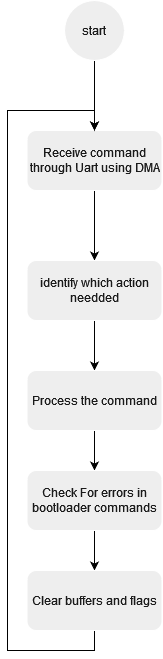

The diagram above was exported from draw.io. Its source (the exported page's mxGraphModel, read from the mxfile embedded in the PNG):
<mxGraphModel dx="1422" dy="1921" grid="1" gridSize="10" guides="1" tooltips="1" connect="1" arrows="1" fold="1" page="1" pageScale="1" pageWidth="827" pageHeight="1169" background="#ffffff" math="0" shadow="0">
  <root>
    <mxCell id="WIyWlLk6GJQsqaUBKTNV-0" />
    <mxCell id="WIyWlLk6GJQsqaUBKTNV-1" parent="WIyWlLk6GJQsqaUBKTNV-0" />
    <mxCell id="RkKosk8lGeyDWx7Ad1LX-6" value="" style="edgeStyle=orthogonalEdgeStyle;rounded=0;orthogonalLoop=1;jettySize=auto;html=1;labelBackgroundColor=#182E3E;strokeColor=#000000;fontColor=#FFFFFF;" parent="WIyWlLk6GJQsqaUBKTNV-1" source="WIyWlLk6GJQsqaUBKTNV-3" target="RkKosk8lGeyDWx7Ad1LX-4" edge="1">
      <mxGeometry relative="1" as="geometry" />
    </mxCell>
    <mxCell id="WIyWlLk6GJQsqaUBKTNV-3" value="Receive command through Uart using DMA" style="rounded=1;whiteSpace=wrap;html=1;fontSize=12;glass=0;strokeWidth=1;shadow=0;fillColor=#EEEEEE;strokeColor=#FFFFFF;fontColor=#1A1A1A;" parent="WIyWlLk6GJQsqaUBKTNV-1" vertex="1">
      <mxGeometry x="157.5" y="100" width="135" height="60" as="geometry" />
    </mxCell>
    <mxCell id="RkKosk8lGeyDWx7Ad1LX-2" value="" style="edgeStyle=orthogonalEdgeStyle;rounded=0;orthogonalLoop=1;jettySize=auto;html=1;labelBackgroundColor=#182E3E;strokeColor=#000000;fontColor=#FFFFFF;" parent="WIyWlLk6GJQsqaUBKTNV-1" source="RkKosk8lGeyDWx7Ad1LX-0" target="WIyWlLk6GJQsqaUBKTNV-3" edge="1">
      <mxGeometry relative="1" as="geometry" />
    </mxCell>
    <mxCell id="RkKosk8lGeyDWx7Ad1LX-0" value="start" style="ellipse;whiteSpace=wrap;html=1;aspect=fixed;fillColor=#EEEEEE;strokeColor=#FFFFFF;fontColor=#1A1A1A;" parent="WIyWlLk6GJQsqaUBKTNV-1" vertex="1">
      <mxGeometry x="195" y="-30" width="60" height="60" as="geometry" />
    </mxCell>
    <mxCell id="RkKosk8lGeyDWx7Ad1LX-8" value="" style="edgeStyle=orthogonalEdgeStyle;rounded=0;orthogonalLoop=1;jettySize=auto;html=1;labelBackgroundColor=#182E3E;strokeColor=#000000;fontColor=#FFFFFF;" parent="WIyWlLk6GJQsqaUBKTNV-1" source="RkKosk8lGeyDWx7Ad1LX-4" target="RkKosk8lGeyDWx7Ad1LX-7" edge="1">
      <mxGeometry relative="1" as="geometry" />
    </mxCell>
    <mxCell id="RkKosk8lGeyDWx7Ad1LX-4" value="identify which action needded" style="rounded=1;whiteSpace=wrap;html=1;fontSize=12;glass=0;strokeWidth=1;shadow=0;fillColor=#EEEEEE;strokeColor=#FFFFFF;fontColor=#1A1A1A;" parent="WIyWlLk6GJQsqaUBKTNV-1" vertex="1">
      <mxGeometry x="157.5" y="230" width="135" height="60" as="geometry" />
    </mxCell>
    <mxCell id="RkKosk8lGeyDWx7Ad1LX-11" value="" style="edgeStyle=orthogonalEdgeStyle;rounded=0;orthogonalLoop=1;jettySize=auto;html=1;labelBackgroundColor=#182E3E;strokeColor=#000000;fontColor=#FFFFFF;" parent="WIyWlLk6GJQsqaUBKTNV-1" source="RkKosk8lGeyDWx7Ad1LX-7" target="RkKosk8lGeyDWx7Ad1LX-10" edge="1">
      <mxGeometry relative="1" as="geometry" />
    </mxCell>
    <mxCell id="RkKosk8lGeyDWx7Ad1LX-7" value="Process the command " style="rounded=1;whiteSpace=wrap;html=1;fontSize=12;glass=0;strokeWidth=1;shadow=0;fillColor=#EEEEEE;strokeColor=#FFFFFF;fontColor=#1A1A1A;" parent="WIyWlLk6GJQsqaUBKTNV-1" vertex="1">
      <mxGeometry x="157.5" y="340" width="135" height="60" as="geometry" />
    </mxCell>
    <mxCell id="RkKosk8lGeyDWx7Ad1LX-13" value="" style="edgeStyle=orthogonalEdgeStyle;rounded=0;orthogonalLoop=1;jettySize=auto;html=1;labelBackgroundColor=#182E3E;strokeColor=#000000;fontColor=#FFFFFF;" parent="WIyWlLk6GJQsqaUBKTNV-1" source="RkKosk8lGeyDWx7Ad1LX-10" target="RkKosk8lGeyDWx7Ad1LX-12" edge="1">
      <mxGeometry relative="1" as="geometry" />
    </mxCell>
    <mxCell id="RkKosk8lGeyDWx7Ad1LX-10" value="Check For errors in bootloader commands" style="rounded=1;whiteSpace=wrap;html=1;fontSize=12;glass=0;strokeWidth=1;shadow=0;fillColor=#EEEEEE;strokeColor=#FFFFFF;fontColor=#1A1A1A;" parent="WIyWlLk6GJQsqaUBKTNV-1" vertex="1">
      <mxGeometry x="157.5" y="440" width="135" height="60" as="geometry" />
    </mxCell>
    <mxCell id="RkKosk8lGeyDWx7Ad1LX-14" style="edgeStyle=orthogonalEdgeStyle;rounded=0;orthogonalLoop=1;jettySize=auto;html=1;exitX=0.5;exitY=1;exitDx=0;exitDy=0;entryX=0.5;entryY=0;entryDx=0;entryDy=0;labelBackgroundColor=#182E3E;strokeColor=#000000;fontColor=#FFFFFF;" parent="WIyWlLk6GJQsqaUBKTNV-1" source="RkKosk8lGeyDWx7Ad1LX-12" target="WIyWlLk6GJQsqaUBKTNV-3" edge="1">
      <mxGeometry relative="1" as="geometry">
        <Array as="points">
          <mxPoint x="225" y="620" />
          <mxPoint x="138" y="620" />
          <mxPoint x="138" y="80" />
          <mxPoint x="225" y="80" />
        </Array>
      </mxGeometry>
    </mxCell>
    <mxCell id="RkKosk8lGeyDWx7Ad1LX-12" value="Clear buffers and flags " style="rounded=1;whiteSpace=wrap;html=1;fontSize=12;glass=0;strokeWidth=1;shadow=0;fillColor=#EEEEEE;strokeColor=#FFFFFF;fontColor=#1A1A1A;" parent="WIyWlLk6GJQsqaUBKTNV-1" vertex="1">
      <mxGeometry x="157.5" y="540" width="135" height="60" as="geometry" />
    </mxCell>
  </root>
</mxGraphModel>